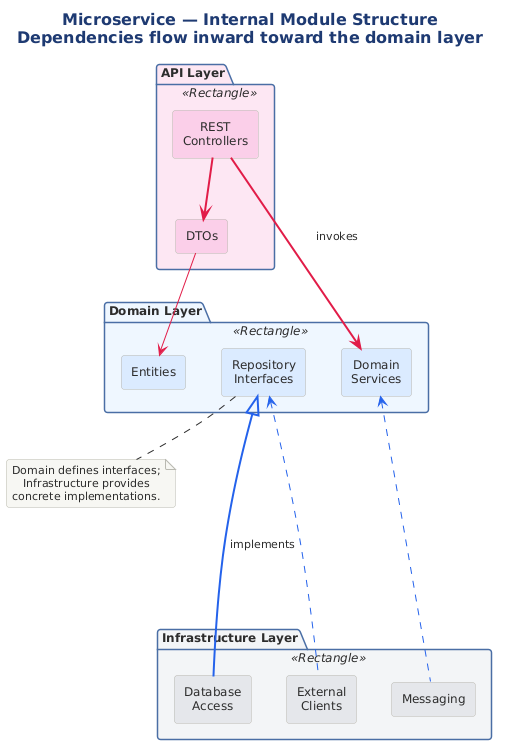

The diagram above was rendered by PlantUML. Its source (embedded in the PNG):
@startuml


!include ../../../../../../tooling/styles/plantuml/structural/package-diagram-style.iuml

title <b>Microservice — Internal Module Structure</b>\nDependencies flow inward toward the domain layer

package "API Layer" <<Rectangle>> #FCE7F3 {
  rectangle "REST\nControllers" as RC #FBCFE8
  rectangle "DTOs" as DTO #FBCFE8
}

package "Domain Layer" <<Rectangle>> #EFF6FF {
  rectangle "Entities" as ENT #DBEAFE
  rectangle "Domain\nServices" as DS #DBEAFE
  rectangle "Repository\nInterfaces" as RI #DBEAFE
}

package "Infrastructure Layer" <<Rectangle>> #F3F4F6 {
  rectangle "Database\nAccess" as DB #E5E7EB
  rectangle "Messaging" as MSG #E5E7EB
  rectangle "External\nClients" as EC #E5E7EB
}

RC -[#E11D48,bold]down-> DS : " invokes "
RC -[#E11D48,bold]down-> DTO
DTO -[#E11D48]down-> ENT

DB -[#2563EB,bold]up-.|> RI : " implements "
MSG -[#2563EB]up-.-> DS
EC -[#2563EB]up-.-> RI

note bottom of RI
  Domain defines interfaces;
  Infrastructure provides
  concrete implementations.
end note
@enduml